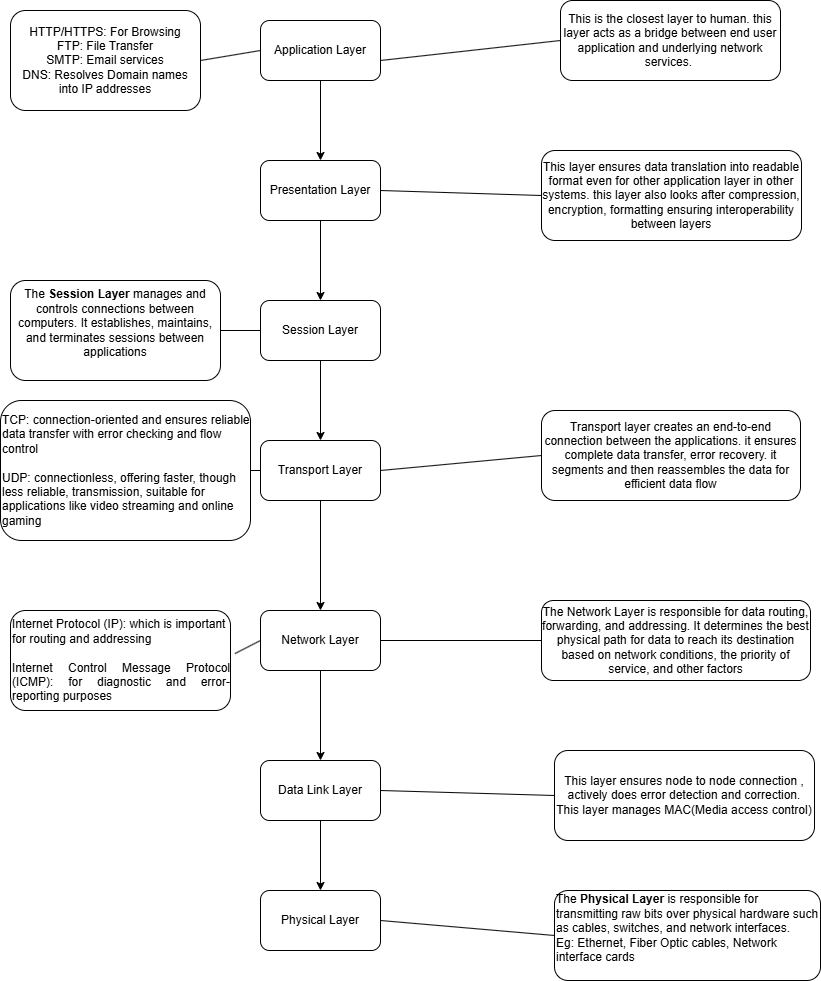

The diagram above was exported from draw.io. Its source (the exported page's mxGraphModel, read from the mxfile embedded in the PNG):
<mxGraphModel dx="1328" dy="805" grid="1" gridSize="10" guides="1" tooltips="1" connect="1" arrows="1" fold="1" page="1" pageScale="1" pageWidth="850" pageHeight="1100" math="0" shadow="0">
  <root>
    <mxCell id="0" />
    <mxCell id="1" parent="0" />
    <mxCell id="i06VUwm5VWUoW4GcGeIk-5" edge="1" parent="1" source="i06VUwm5VWUoW4GcGeIk-1" style="edgeStyle=orthogonalEdgeStyle;rounded=0;orthogonalLoop=1;jettySize=auto;html=1;entryX=0.5;entryY=0;entryDx=0;entryDy=0;" target="i06VUwm5VWUoW4GcGeIk-3">
      <mxGeometry relative="1" as="geometry" />
    </mxCell>
    <mxCell id="i06VUwm5VWUoW4GcGeIk-1" parent="1" style="rounded=1;whiteSpace=wrap;html=1;" value="Application Layer" vertex="1">
      <mxGeometry height="60" width="120" x="260" y="50" as="geometry" />
    </mxCell>
    <mxCell id="i06VUwm5VWUoW4GcGeIk-7" edge="1" parent="1" source="i06VUwm5VWUoW4GcGeIk-3" style="edgeStyle=orthogonalEdgeStyle;rounded=0;orthogonalLoop=1;jettySize=auto;html=1;entryX=0.5;entryY=0;entryDx=0;entryDy=0;" target="i06VUwm5VWUoW4GcGeIk-6">
      <mxGeometry relative="1" as="geometry" />
    </mxCell>
    <mxCell id="i06VUwm5VWUoW4GcGeIk-3" parent="1" style="rounded=1;whiteSpace=wrap;html=1;" value="Presentation Layer" vertex="1">
      <mxGeometry height="60" width="120" x="260" y="190" as="geometry" />
    </mxCell>
    <mxCell id="i06VUwm5VWUoW4GcGeIk-9" edge="1" parent="1" source="i06VUwm5VWUoW4GcGeIk-6" style="edgeStyle=orthogonalEdgeStyle;rounded=0;orthogonalLoop=1;jettySize=auto;html=1;entryX=0.5;entryY=0;entryDx=0;entryDy=0;" target="i06VUwm5VWUoW4GcGeIk-8">
      <mxGeometry relative="1" as="geometry" />
    </mxCell>
    <mxCell id="i06VUwm5VWUoW4GcGeIk-6" parent="1" style="rounded=1;whiteSpace=wrap;html=1;" value="Session Layer" vertex="1">
      <mxGeometry height="60" width="120" x="260" y="330" as="geometry" />
    </mxCell>
    <mxCell id="i06VUwm5VWUoW4GcGeIk-10" edge="1" parent="1" source="i06VUwm5VWUoW4GcGeIk-8" style="edgeStyle=orthogonalEdgeStyle;rounded=0;orthogonalLoop=1;jettySize=auto;html=1;">
      <mxGeometry relative="1" as="geometry">
        <mxPoint x="320" y="640" as="targetPoint" />
      </mxGeometry>
    </mxCell>
    <mxCell id="i06VUwm5VWUoW4GcGeIk-8" parent="1" style="rounded=1;whiteSpace=wrap;html=1;" value="Transport Layer" vertex="1">
      <mxGeometry height="60" width="120" x="260" y="470" as="geometry" />
    </mxCell>
    <mxCell id="i06VUwm5VWUoW4GcGeIk-13" edge="1" parent="1" source="i06VUwm5VWUoW4GcGeIk-11" style="edgeStyle=orthogonalEdgeStyle;rounded=0;orthogonalLoop=1;jettySize=auto;html=1;entryX=0.5;entryY=0;entryDx=0;entryDy=0;" target="i06VUwm5VWUoW4GcGeIk-12">
      <mxGeometry relative="1" as="geometry" />
    </mxCell>
    <mxCell id="i06VUwm5VWUoW4GcGeIk-11" parent="1" style="rounded=1;whiteSpace=wrap;html=1;" value="Network Layer" vertex="1">
      <mxGeometry height="60" width="120" x="260" y="640" as="geometry" />
    </mxCell>
    <mxCell id="i06VUwm5VWUoW4GcGeIk-15" edge="1" parent="1" source="i06VUwm5VWUoW4GcGeIk-12" style="edgeStyle=orthogonalEdgeStyle;rounded=0;orthogonalLoop=1;jettySize=auto;html=1;entryX=0.5;entryY=0;entryDx=0;entryDy=0;" target="i06VUwm5VWUoW4GcGeIk-14">
      <mxGeometry relative="1" as="geometry" />
    </mxCell>
    <mxCell id="i06VUwm5VWUoW4GcGeIk-12" parent="1" style="rounded=1;whiteSpace=wrap;html=1;" value="Data Link Layer" vertex="1">
      <mxGeometry height="60" width="120" x="260" y="790" as="geometry" />
    </mxCell>
    <mxCell id="i06VUwm5VWUoW4GcGeIk-14" parent="1" style="rounded=1;whiteSpace=wrap;html=1;" value="Physical Layer" vertex="1">
      <mxGeometry height="60" width="120" x="260" y="920" as="geometry" />
    </mxCell>
    <mxCell id="i06VUwm5VWUoW4GcGeIk-17" parent="1" style="rounded=1;whiteSpace=wrap;html=1;" value="This is the closest layer to human. this layer acts as a bridge between end user application and underlying network services.&amp;nbsp;" vertex="1">
      <mxGeometry height="80" width="220" x="560" y="30" as="geometry" />
    </mxCell>
    <mxCell id="i06VUwm5VWUoW4GcGeIk-19" edge="1" parent="1" style="endArrow=none;html=1;rounded=0;entryX=0;entryY=0.5;entryDx=0;entryDy=0;" target="i06VUwm5VWUoW4GcGeIk-17" value="">
      <mxGeometry height="50" relative="1" width="50" as="geometry">
        <mxPoint x="380" y="90" as="sourcePoint" />
        <mxPoint x="430" y="40" as="targetPoint" />
      </mxGeometry>
    </mxCell>
    <mxCell id="i06VUwm5VWUoW4GcGeIk-21" parent="1" style="rounded=1;whiteSpace=wrap;html=1;" value="HTTP/HTTPS: For Browsing&lt;div&gt;FTP: File Transfer&lt;/div&gt;&lt;div&gt;SMTP: Email services&lt;/div&gt;&lt;div&gt;DNS: Resolves Domain names into IP addresses&lt;/div&gt;" vertex="1">
      <mxGeometry height="100" width="190" x="10" y="40" as="geometry" />
    </mxCell>
    <mxCell id="i06VUwm5VWUoW4GcGeIk-23" edge="1" parent="1" source="i06VUwm5VWUoW4GcGeIk-21" style="endArrow=none;html=1;rounded=0;entryX=0;entryY=0.5;entryDx=0;entryDy=0;exitX=1;exitY=0.5;exitDx=0;exitDy=0;" target="i06VUwm5VWUoW4GcGeIk-1" value="">
      <mxGeometry height="50" relative="1" width="50" as="geometry">
        <mxPoint x="180" y="100" as="sourcePoint" />
        <mxPoint x="230" y="50" as="targetPoint" />
      </mxGeometry>
    </mxCell>
    <mxCell id="i06VUwm5VWUoW4GcGeIk-24" parent="1" style="rounded=1;whiteSpace=wrap;html=1;" value="This layer ensures data translation into readable format even for other application layer in other systems. this layer also looks after compression, encryption, formatting ensuring interoperability between layers" vertex="1">
      <mxGeometry height="90" width="260" x="541" y="180" as="geometry" />
    </mxCell>
    <mxCell id="i06VUwm5VWUoW4GcGeIk-25" edge="1" parent="1" source="i06VUwm5VWUoW4GcGeIk-3" style="endArrow=none;html=1;rounded=0;entryX=0;entryY=0.5;entryDx=0;entryDy=0;exitX=1;exitY=0.5;exitDx=0;exitDy=0;" target="i06VUwm5VWUoW4GcGeIk-24" value="">
      <mxGeometry height="50" relative="1" width="50" as="geometry">
        <mxPoint x="430" y="240" as="sourcePoint" />
        <mxPoint x="480" y="190" as="targetPoint" />
      </mxGeometry>
    </mxCell>
    <mxCell id="i06VUwm5VWUoW4GcGeIk-26" parent="1" style="rounded=1;whiteSpace=wrap;html=1;" value="&#10;The &lt;strong data-start=&quot;2413&quot; data-end=&quot;2430&quot;&gt;Session Layer&lt;/strong&gt; manages and controls connections between computers. It establishes, maintains, and terminates sessions between applications&#10;&#10;" vertex="1">
      <mxGeometry height="100" width="210" x="10" y="310" as="geometry" />
    </mxCell>
    <mxCell id="i06VUwm5VWUoW4GcGeIk-28" edge="1" parent="1" source="i06VUwm5VWUoW4GcGeIk-26" style="endArrow=none;html=1;rounded=0;entryX=0;entryY=0.5;entryDx=0;entryDy=0;exitX=1;exitY=0.5;exitDx=0;exitDy=0;" target="i06VUwm5VWUoW4GcGeIk-6" value="">
      <mxGeometry height="50" relative="1" width="50" as="geometry">
        <mxPoint x="180" y="390" as="sourcePoint" />
        <mxPoint x="230" y="340" as="targetPoint" />
      </mxGeometry>
    </mxCell>
    <mxCell id="i06VUwm5VWUoW4GcGeIk-30" parent="1" style="rounded=1;whiteSpace=wrap;html=1;" value="Transport layer creates an end-to-end connection between the applications. it ensures complete data transfer, error recovery. it segments and then reassembles the data for efficient data flow" vertex="1">
      <mxGeometry height="90" width="259" x="541" y="440" as="geometry" />
    </mxCell>
    <mxCell id="i06VUwm5VWUoW4GcGeIk-31" edge="1" parent="1" source="i06VUwm5VWUoW4GcGeIk-8" style="endArrow=none;html=1;rounded=0;entryX=0;entryY=0.5;entryDx=0;entryDy=0;exitX=1;exitY=0.5;exitDx=0;exitDy=0;" target="i06VUwm5VWUoW4GcGeIk-30" value="">
      <mxGeometry height="50" relative="1" width="50" as="geometry">
        <mxPoint x="410" y="520" as="sourcePoint" />
        <mxPoint x="460" y="470" as="targetPoint" />
      </mxGeometry>
    </mxCell>
    <mxCell id="i06VUwm5VWUoW4GcGeIk-32" parent="1" style="rounded=1;whiteSpace=wrap;html=1;align=left;" value="TCP:&amp;nbsp;connection-oriented and ensures reliable data transfer with error checking and flow control&lt;div&gt;&lt;br&gt;&lt;div&gt;UDP:&amp;nbsp;connectionless, offering faster, though less reliable, transmission, suitable for applications like video streaming and online gaming&lt;/div&gt;&lt;/div&gt;" vertex="1">
      <mxGeometry height="140" width="250" y="430" as="geometry" />
    </mxCell>
    <mxCell id="i06VUwm5VWUoW4GcGeIk-33" edge="1" parent="1" source="i06VUwm5VWUoW4GcGeIk-32" style="endArrow=none;html=1;rounded=0;entryX=0;entryY=0.5;entryDx=0;entryDy=0;exitX=1;exitY=0.5;exitDx=0;exitDy=0;" target="i06VUwm5VWUoW4GcGeIk-8" value="">
      <mxGeometry height="50" relative="1" width="50" as="geometry">
        <mxPoint x="180" y="520" as="sourcePoint" />
        <mxPoint x="230" y="470" as="targetPoint" />
      </mxGeometry>
    </mxCell>
    <mxCell id="i06VUwm5VWUoW4GcGeIk-34" parent="1" style="rounded=1;whiteSpace=wrap;html=1;" value="The Network Layer is responsible for data routing, forwarding, and addressing. It determines the best physical path for data to reach its destination based on network conditions, the priority of service, and other factors" vertex="1">
      <mxGeometry height="80" width="269" x="541" y="630" as="geometry" />
    </mxCell>
    <mxCell id="i06VUwm5VWUoW4GcGeIk-35" edge="1" parent="1" source="i06VUwm5VWUoW4GcGeIk-11" style="endArrow=none;html=1;rounded=0;entryX=0;entryY=0.5;entryDx=0;entryDy=0;exitX=1;exitY=0.5;exitDx=0;exitDy=0;" target="i06VUwm5VWUoW4GcGeIk-34" value="">
      <mxGeometry height="50" relative="1" width="50" as="geometry">
        <mxPoint x="430" y="690" as="sourcePoint" />
        <mxPoint x="480" y="640" as="targetPoint" />
      </mxGeometry>
    </mxCell>
    <mxCell id="i06VUwm5VWUoW4GcGeIk-36" parent="1" style="rounded=1;whiteSpace=wrap;html=1;align=left;" value="Internet Protocol (IP): which is important for routing and addressing&lt;div style=&quot;text-align: justify;&quot;&gt;&lt;br&gt;&lt;/div&gt;&lt;div style=&quot;text-align: justify;&quot;&gt;Internet Control Message Protocol (ICMP): for diagnostic and error-reporting purposes&lt;/div&gt;" vertex="1">
      <mxGeometry height="100" width="220" x="10" y="640" as="geometry" />
    </mxCell>
    <mxCell id="i06VUwm5VWUoW4GcGeIk-37" edge="1" parent="1" source="i06VUwm5VWUoW4GcGeIk-36" style="endArrow=none;html=1;rounded=0;entryX=0;entryY=0.5;entryDx=0;entryDy=0;exitX=1.02;exitY=0.431;exitDx=0;exitDy=0;exitPerimeter=0;" target="i06VUwm5VWUoW4GcGeIk-11" value="">
      <mxGeometry height="50" relative="1" width="50" as="geometry">
        <mxPoint x="210" y="650" as="sourcePoint" />
        <mxPoint x="260" y="600" as="targetPoint" />
      </mxGeometry>
    </mxCell>
    <mxCell id="i06VUwm5VWUoW4GcGeIk-38" parent="1" style="rounded=1;whiteSpace=wrap;html=1;" value="This layer ensures node to node connection , actively does error detection and correction.&lt;div&gt;This layer manages MAC(Media access control)&lt;/div&gt;" vertex="1">
      <mxGeometry height="90" width="260" x="554" y="780" as="geometry" />
    </mxCell>
    <mxCell id="i06VUwm5VWUoW4GcGeIk-39" edge="1" parent="1" source="i06VUwm5VWUoW4GcGeIk-12" style="endArrow=none;html=1;rounded=0;entryX=0;entryY=0.5;entryDx=0;entryDy=0;exitX=1;exitY=0.5;exitDx=0;exitDy=0;" target="i06VUwm5VWUoW4GcGeIk-38" value="">
      <mxGeometry height="50" relative="1" width="50" as="geometry">
        <mxPoint x="410" y="850" as="sourcePoint" />
        <mxPoint x="460" y="800" as="targetPoint" />
      </mxGeometry>
    </mxCell>
    <mxCell id="i06VUwm5VWUoW4GcGeIk-40" parent="1" style="rounded=1;whiteSpace=wrap;html=1;align=left;" value="The &lt;strong data-start=&quot;4059&quot; data-end=&quot;4077&quot;&gt;Physical Layer&lt;/strong&gt; is responsible for transmitting raw bits over physical hardware such as cables, switches, and network interfaces.&lt;div&gt;Eg: Ethernet, Fiber Optic cables, Network interface cards&lt;br&gt;&lt;br&gt;&lt;/div&gt;" vertex="1">
      <mxGeometry height="90" width="266" x="554" y="920" as="geometry" />
    </mxCell>
    <mxCell id="i06VUwm5VWUoW4GcGeIk-41" edge="1" parent="1" source="i06VUwm5VWUoW4GcGeIk-14" style="endArrow=none;html=1;rounded=0;entryX=0;entryY=0.5;entryDx=0;entryDy=0;exitX=1;exitY=0.5;exitDx=0;exitDy=0;" target="i06VUwm5VWUoW4GcGeIk-40" value="">
      <mxGeometry height="50" relative="1" width="50" as="geometry">
        <mxPoint x="430" y="990" as="sourcePoint" />
        <mxPoint x="480" y="940" as="targetPoint" />
      </mxGeometry>
    </mxCell>
  </root>
</mxGraphModel>